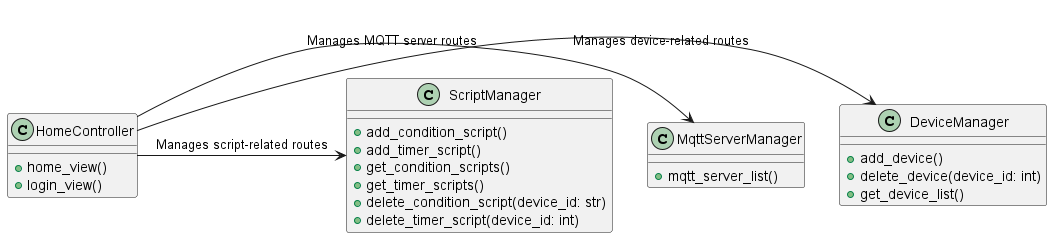

The diagram above was rendered by PlantUML. Its source (embedded in the PNG):
@startuml

class HomeController {
    + home_view()
    + login_view()
}

class DeviceManager {
    + add_device()
    + delete_device(device_id: int)
    + get_device_list()
}

class MqttServerManager {
    + mqtt_server_list()
}

class ScriptManager {
    + add_condition_script()
    + add_timer_script()
    + get_condition_scripts()
    + get_timer_scripts()
    + delete_condition_script(device_id: str)
    + delete_timer_script(device_id: int)
}

HomeController -> DeviceManager : Manages device-related routes
HomeController -> MqttServerManager : Manages MQTT server routes
HomeController -> ScriptManager : Manages script-related routes

@enduml